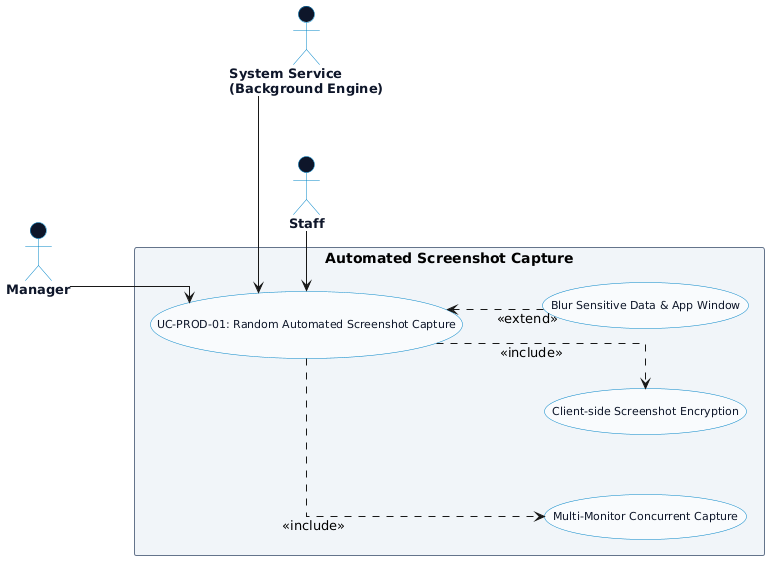

The diagram above was rendered by PlantUML. Its source (embedded in the PNG):
@startuml
left to right direction
skinparam packageStyle rectangle
skinparam backgroundColor #ffffff
skinparam shadowing false
skinparam actorStyle stickman

' CHỐNG DÍNH MŨI TÊN & LÀM THẲNG CHỮ <<include>>, <<extend>>
skinparam linetype ortho
skinparam nodesep 60
skinparam ranksep 80

' =====================================================
' STYLING CONFIGURATION
' =====================================================
skinparam usecase {
  BackgroundColor #f8fafc
  BorderColor #0284c7
  FontColor #0f172a
  FontSize 11
  FontName Arial
}

skinparam package {
  BackgroundColor #f1f5f9
  BorderColor #64748b
  FontColor #334155
  FontStyle bold
  FontSize 12
}

skinparam actor {
  BackgroundColor #0f172a
  BorderColor #0284c7
  FontColor #0f172a
  FontSize 13
  FontStyle bold
}

' =====================================================
' PRIMARY ACTOR (BÊN TRÁI)
' =====================================================
actor "System Service\n(Background Engine)" as SYS

' =====================================================
' USE CASES FOR AUTOMATED SCREENSHOT CAPTURE
' =====================================================
package "Automated Screenshot Capture" {
  usecase "UC-PROD-01: Random Automated Screenshot Capture" as UC_SCR
  usecase "Multi-Monitor Concurrent Capture" as UC_MULTI
  usecase "Client-side Screenshot Encryption" as UC_ENCR
  usecase "Blur Sensitive Data & App Window" as UC_BLUR
}

' =====================================================
' SECONDARY ACTORS (BÊN PHẢI)
' =====================================================
actor "Manager" as MGR
actor "Staff" as EMP

MGR -[hidden]down-> EMP

' =====================================================
' PRIMARY ACTOR CONNECTIONS
' =====================================================
SYS -right-> UC_SCR

' =====================================================
' SECONDARY ACTOR CONNECTIONS
' =====================================================
UC_SCR <-left- MGR
UC_SCR <-left- EMP

' =====================================================
' INCLUDE RELATIONSHIPS (CHỮ THẲNG HƯỚNG XUỐNG)
' =====================================================
UC_SCR .down.> UC_MULTI : <<include>>
UC_SCR .down.> UC_ENCR : <<include>>

' =====================================================
' EXTEND RELATIONSHIPS (CHỮ THẲNG HƯỚNG LÊN)
' =====================================================
UC_BLUR .up.> UC_SCR : <<extend>>

@enduml